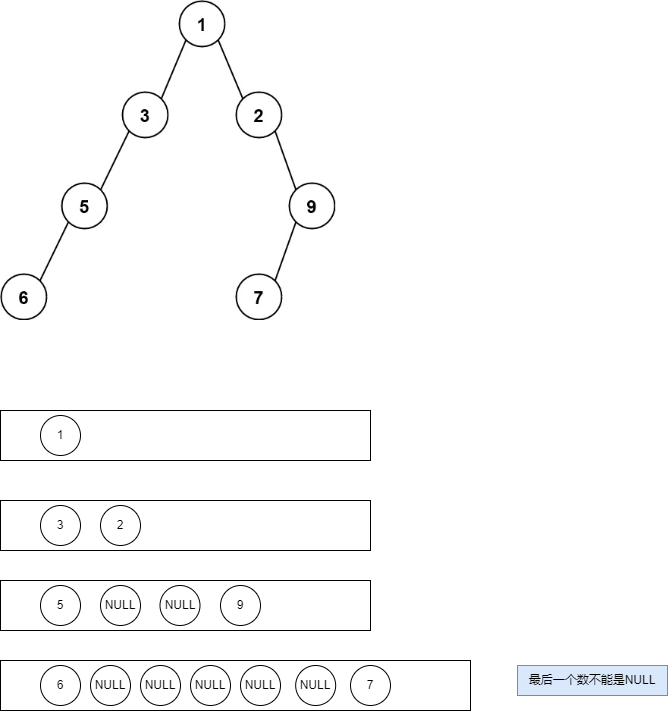

The diagram above was exported from draw.io. Its source (the exported page's mxGraphModel, read from the mxfile embedded in the PNG):
<mxGraphModel dx="1434" dy="746" grid="1" gridSize="10" guides="1" tooltips="1" connect="1" arrows="1" fold="1" page="1" pageScale="1" pageWidth="827" pageHeight="1169" math="0" shadow="0">
  <root>
    <mxCell id="0" />
    <mxCell id="1" parent="0" />
    <mxCell id="R4pKRm9aJk92ExfoC4Jl-2" value="" style="rounded=0;whiteSpace=wrap;html=1;" vertex="1" parent="1">
      <mxGeometry x="160" y="470" width="370" height="50" as="geometry" />
    </mxCell>
    <mxCell id="R4pKRm9aJk92ExfoC4Jl-3" value="1" style="ellipse;whiteSpace=wrap;html=1;aspect=fixed;" vertex="1" parent="1">
      <mxGeometry x="200" y="475" width="40" height="40" as="geometry" />
    </mxCell>
    <mxCell id="R4pKRm9aJk92ExfoC4Jl-4" value="" style="rounded=0;whiteSpace=wrap;html=1;" vertex="1" parent="1">
      <mxGeometry x="160" y="560" width="370" height="50" as="geometry" />
    </mxCell>
    <mxCell id="R4pKRm9aJk92ExfoC4Jl-5" value="2" style="ellipse;whiteSpace=wrap;html=1;aspect=fixed;" vertex="1" parent="1">
      <mxGeometry x="260" y="565" width="40" height="40" as="geometry" />
    </mxCell>
    <mxCell id="R4pKRm9aJk92ExfoC4Jl-6" value="3" style="ellipse;whiteSpace=wrap;html=1;aspect=fixed;" vertex="1" parent="1">
      <mxGeometry x="200" y="565" width="40" height="40" as="geometry" />
    </mxCell>
    <mxCell id="R4pKRm9aJk92ExfoC4Jl-7" value="" style="rounded=0;whiteSpace=wrap;html=1;" vertex="1" parent="1">
      <mxGeometry x="160" y="640" width="370" height="50" as="geometry" />
    </mxCell>
    <mxCell id="R4pKRm9aJk92ExfoC4Jl-8" value="NULL" style="ellipse;whiteSpace=wrap;html=1;aspect=fixed;" vertex="1" parent="1">
      <mxGeometry x="260" y="645" width="40" height="40" as="geometry" />
    </mxCell>
    <mxCell id="R4pKRm9aJk92ExfoC4Jl-9" value="5" style="ellipse;whiteSpace=wrap;html=1;aspect=fixed;" vertex="1" parent="1">
      <mxGeometry x="200" y="645" width="40" height="40" as="geometry" />
    </mxCell>
    <mxCell id="R4pKRm9aJk92ExfoC4Jl-10" value="NULL" style="ellipse;whiteSpace=wrap;html=1;aspect=fixed;" vertex="1" parent="1">
      <mxGeometry x="319.5" y="645" width="40" height="40" as="geometry" />
    </mxCell>
    <mxCell id="R4pKRm9aJk92ExfoC4Jl-11" value="9" style="ellipse;whiteSpace=wrap;html=1;aspect=fixed;" vertex="1" parent="1">
      <mxGeometry x="380" y="645" width="40" height="40" as="geometry" />
    </mxCell>
    <mxCell id="R4pKRm9aJk92ExfoC4Jl-12" value="" style="shape=image;verticalLabelPosition=bottom;labelBackgroundColor=default;verticalAlign=top;aspect=fixed;imageAspect=0;image=https://assets.leetcode.com/uploads/2022/03/14/maximum-width-of-binary-tree-v3.jpg;" vertex="1" parent="1">
      <mxGeometry x="160" y="60" width="335.17" height="320" as="geometry" />
    </mxCell>
    <mxCell id="R4pKRm9aJk92ExfoC4Jl-13" value="" style="rounded=0;whiteSpace=wrap;html=1;" vertex="1" parent="1">
      <mxGeometry x="160" y="720" width="470" height="50" as="geometry" />
    </mxCell>
    <mxCell id="R4pKRm9aJk92ExfoC4Jl-15" value="6" style="ellipse;whiteSpace=wrap;html=1;aspect=fixed;" vertex="1" parent="1">
      <mxGeometry x="200" y="725" width="40" height="40" as="geometry" />
    </mxCell>
    <mxCell id="R4pKRm9aJk92ExfoC4Jl-18" value="NULL" style="ellipse;whiteSpace=wrap;html=1;aspect=fixed;" vertex="1" parent="1">
      <mxGeometry x="250" y="725" width="40" height="40" as="geometry" />
    </mxCell>
    <mxCell id="R4pKRm9aJk92ExfoC4Jl-19" value="NULL" style="ellipse;whiteSpace=wrap;html=1;aspect=fixed;" vertex="1" parent="1">
      <mxGeometry x="300" y="725" width="40" height="40" as="geometry" />
    </mxCell>
    <mxCell id="R4pKRm9aJk92ExfoC4Jl-20" value="NULL" style="ellipse;whiteSpace=wrap;html=1;aspect=fixed;" vertex="1" parent="1">
      <mxGeometry x="350" y="725" width="40" height="40" as="geometry" />
    </mxCell>
    <mxCell id="R4pKRm9aJk92ExfoC4Jl-21" value="NULL" style="ellipse;whiteSpace=wrap;html=1;aspect=fixed;" vertex="1" parent="1">
      <mxGeometry x="400" y="725" width="40" height="40" as="geometry" />
    </mxCell>
    <mxCell id="R4pKRm9aJk92ExfoC4Jl-22" value="NULL" style="ellipse;whiteSpace=wrap;html=1;aspect=fixed;" vertex="1" parent="1">
      <mxGeometry x="455.17" y="725" width="40" height="40" as="geometry" />
    </mxCell>
    <mxCell id="R4pKRm9aJk92ExfoC4Jl-23" value="7" style="ellipse;whiteSpace=wrap;html=1;aspect=fixed;" vertex="1" parent="1">
      <mxGeometry x="510" y="725" width="40" height="40" as="geometry" />
    </mxCell>
    <mxCell id="R4pKRm9aJk92ExfoC4Jl-25" value="最后一个数不能是NULL" style="text;html=1;align=center;verticalAlign=middle;whiteSpace=wrap;rounded=0;fillColor=#dae8fc;strokeColor=#6c8ebf;" vertex="1" parent="1">
      <mxGeometry x="677" y="725" width="150" height="30" as="geometry" />
    </mxCell>
  </root>
</mxGraphModel>